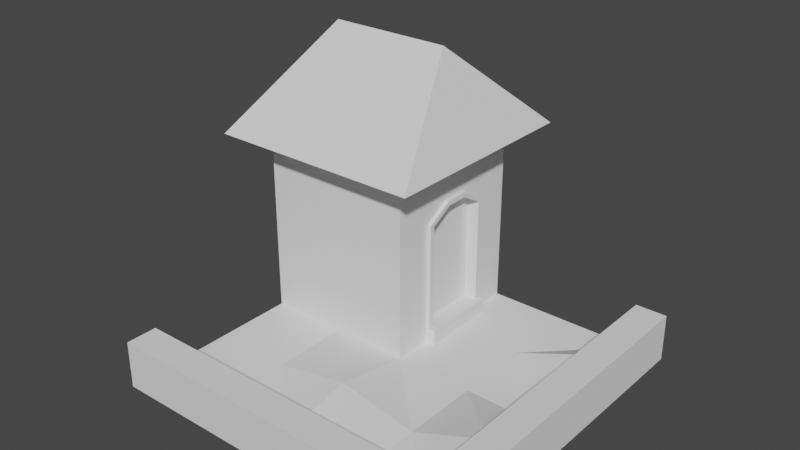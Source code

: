 # Source: Farm.blend  (saved by Blender 3.4.6; exported with 4.5.12 LTS)
import bpy
from mathutils import Matrix  # noqa: F401  (used for matrix-valued properties, if any)

bpy.ops.wm.read_factory_settings(use_empty=True)
scene = bpy.context.scene
scene.name = 'Scene'

# ---- collections
col_collection = bpy.data.collections.new('Collection'); scene.collection.children.link(col_collection)

# ---- world
world_world = bpy.data.worlds.new('World'); scene.world = world_world
world_world.use_nodes = True; world_world.node_tree.nodes.clear()
_N = world_world.node_tree.nodes; _L = world_world.node_tree.links
n0 = _N.new('ShaderNodeOutputWorld'); n0.name = 'World Output'; n0.location = (300, 300)
n1 = _N.new('ShaderNodeBackground'); n1.name = 'Background'; n1.location = (10, 300)
n1.inputs[0].default_value = (0.05088, 0.05088, 0.05088, 1.0)
_L.new(n1.outputs[0], n0.inputs[0])
n0.is_active_output = True
world_world.color = (0.05088, 0.05088, 0.05088)
world_world.use_sun_shadow = False
world_world.sun_shadow_jitter_overblur = 0.0

# ---- meshes
me_plane = bpy.data.meshes.new('Plane')
me_plane.from_pydata([(-2.384e-07, -2.384e-07, 1.2), (1.0, 1.0, 0.3), (-1.0, -1.192e-07, 1.2), (-1.0, 1.0, 1.2), (-1.192e-07, 1.0, 1.2), (0.2, -0.2, 1.2), (-1.2, -0.2, 1.2), (-1.2, 1.2, 1.2), (-1.0, -0.2, 1.2), (0.2, 1.2, 1.2), (-1.2, 1.0, 1.2), (-1.0, 1.2, 1.2), (-0.1, 0.5, 1.8), (-0.9, 0.5, 1.8), (0.06478, 0.25, 0.0), (0.06478, 0.75, 0.0), (-2.086e-07, 0.25, 1.2), (-1.788e-07, 0.75, 1.2), (0.06478, 0.4167, 0.0), (0.06478, 0.5833, 0.0), (-2.086e-07, 0.4167, 1.2), (-1.788e-07, 0.5833, 1.2), (-0.05636, 0.2822, 0.1014), (-0.05636, 0.2822, 0.7818), (-0.05636, 0.7178, 0.7818), (-0.05636, 0.7178, 0.1014), (-0.05636, 0.4256, 0.8678), (-0.05636, 0.5744, 0.8678), (0.06478, 0.25, 0.1), (0.02511, 0.25, 0.8), (0.02511, 0.75, 0.8), (0.06478, 0.75, 0.1), (-0.05636, 0.4167, 0.1014), (0.02511, 0.4167, 0.9), (-0.05636, 0.5833, 0.1014), (0.02511, 0.5833, 0.9), (0.06478, 0.7192, 0.1), (0.06478, 0.5833, 0.1), (0.06478, 0.4167, 0.1), (0.06478, 0.2808, 0.1), (0.02511, 0.2808, 0.7826), (0.02511, 0.7192, 0.7826), (0.02511, 0.4252, 0.8692), (0.02511, 0.5748, 0.8692), (-1.788e-07, 0.5833, 0.0), (-1.788e-07, 0.75, 0.0), (0.02511, 0.75, 0.1), (-2.086e-07, 0.25, 0.0), (-2.086e-07, 0.4167, 0.0), (0.02511, 0.25, 0.1), (0.02511, 0.7192, 0.1), (-1.788e-07, 0.5833, 0.1), (-2.086e-07, 0.4167, 0.1), (0.02511, 0.2808, 0.1), (-2.086e-07, 0.25, 0.1), (-2.086e-07, 0.25, 0.8), (-1.788e-07, 0.75, 0.8), (-1.788e-07, 0.75, 0.1), (-2.086e-07, 0.4167, 0.9), (-1.788e-07, 0.5833, 0.9), (-2.086e-07, 0.2808, 0.1), (-2.086e-07, 0.2808, 0.7826), (-1.788e-07, 0.7192, 0.7826), (-1.788e-07, 0.7192, 0.1), (-2.086e-07, 0.4252, 0.8692), (-1.788e-07, 0.5748, 0.8692), (1.0, -1.0, 0.3), (-1.0, -1.0, 0.0), (-1.0, 1.0, 0.0), (1.0, -1.0, 0.0), (1.2, 1.0, 0.0), (1.2, -1.0, 0.0), (-1.0, -1.2, 0.0), (-1.0, -1.0, 0.3), (1.0, -1.2, 0.0), (1.2, -1.2, 0.0), (1.2, -1.0, 0.3), (1.2, 1.0, 0.3), (-1.0, -1.2, 0.3), (1.0, -1.2, 0.3), (1.2, -1.2, 0.3), (-4.172e-07, -1.0, 0.0), (1.0, -5.364e-07, 0.0), (-5.96e-08, 1.0, 0.0), (-1.0, -3.576e-07, 0.0), (-2.384e-07, -4.768e-07, 0.0), (0.5, -1.0, 0.0), (1.0, 0.5, 0.2), (-1.0, -0.5, 0.0), (-0.5, -1.0, 0.0), (1.0, -0.5, 0.2), (0.5, 1.0, 0.0), (0.5, -5.066e-07, 0.0), (-0.5, -4.172e-07, 0.0), (-2.682e-07, -0.5, 0.1), (-0.5, -0.5, 0.0), (0.5, 0.5, 0.0), (0.5, -0.5, 0.0), (1.0, 1.0, 0.0)], [], [(84, 83, 85), (2, 10, 3), (3, 7, 11), (4, 5, 0), (85, 2, 84), (68, 4, 83), (4, 17, 56), (84, 3, 68), (8, 12, 13), (5, 9, 12), (6, 8, 13), (4, 11, 9), (0, 8, 2), (3, 10, 7), (2, 8, 6), (6, 13, 7), (11, 7, 13), (11, 12, 9), (59, 17, 21), (85, 83, 48), (4, 0, 21), (85, 54, 55), (58, 16, 55), (59, 20, 58), (40, 49, 53), (41, 46, 30), (40, 33, 29), (42, 35, 33), (23, 22, 32), (41, 35, 43), (25, 51, 63), (32, 51, 34), (22, 52, 32), (22, 61, 60), (25, 62, 24), (23, 64, 61), (27, 64, 26), (24, 65, 27), (19, 36, 37), (19, 45, 15), (15, 57, 31), (14, 48, 18), (18, 44, 19), (28, 47, 14), (36, 51, 37), (37, 52, 38), (38, 60, 39), (39, 54, 28), (31, 63, 36), (29, 54, 49), (46, 56, 30), (33, 55, 29), (35, 58, 33), (30, 59, 35), (53, 61, 40), (41, 63, 50), (40, 64, 42), (42, 65, 43), (43, 62, 41), (49, 60, 53), (50, 57, 46), (84, 68, 83), (2, 6, 10), (4, 9, 5), (85, 0, 2), (68, 3, 4), (45, 83, 57), (83, 4, 56), (57, 83, 56), (84, 2, 3), (8, 5, 12), (4, 3, 11), (0, 5, 8), (11, 13, 12), (59, 56, 17), (83, 45, 44), (48, 47, 85), (83, 44, 48), (0, 16, 20), (21, 17, 4), (0, 20, 21), (16, 0, 55), (0, 85, 55), (85, 47, 54), (58, 20, 16), (59, 21, 20), (40, 29, 49), (41, 50, 46), (40, 42, 33), (42, 43, 35), (32, 34, 24), (34, 25, 24), (32, 24, 23), (24, 27, 23), (27, 26, 23), (41, 30, 35), (25, 34, 51), (32, 52, 51), (22, 60, 52), (22, 23, 61), (25, 63, 62), (23, 26, 64), (27, 65, 64), (24, 62, 65), (38, 39, 18), (39, 28, 14), (18, 39, 14), (19, 15, 36), (15, 31, 36), (18, 19, 38), (37, 38, 19), (19, 44, 45), (15, 45, 57), (14, 47, 48), (18, 48, 44), (28, 54, 47), (36, 63, 51), (37, 51, 52), (38, 52, 60), (39, 60, 54), (31, 57, 63), (29, 55, 54), (46, 57, 56), (33, 58, 55), (35, 59, 58), (30, 56, 59), (53, 60, 61), (41, 62, 63), (40, 61, 64), (42, 64, 65), (43, 65, 62), (49, 54, 60), (50, 63, 57), (97, 86, 69, 90), (1, 77, 70, 98), (67, 72, 78, 73), (75, 71, 76, 80), (1, 66, 76, 77), (66, 73, 78, 79), (76, 66, 79, 80), (98, 91, 96, 87), (74, 75, 80, 79), (72, 74, 79, 78), (71, 70, 77, 76), (69, 86, 81, 89, 67, 73, 66), (96, 92, 82, 87), (95, 89, 81, 94), (93, 95, 94, 85), (84, 88, 95, 93), (88, 67, 89, 95), (70, 71, 69, 98), (92, 97, 90, 82), (85, 94, 97, 92), (94, 81, 86, 97), (75, 74, 69, 71), (67, 69, 74, 72), (1, 98, 69, 66), (19, 18, 14, 96, 15), (83, 45, 15, 96, 91), (96, 14, 47, 85, 92)])
_uv = me_plane.uv_layers.new(name='UVMap')
_uv.uv.foreach_set('vector', [0.201, 0.5, 0.201, 0.5, 0.201, 0.5, 0.09886, 0.08782, 0.09886, 0.08782, 0.09886, 0.08782, 0.09886, 0.08782, 0.09886, 0.08782, 0.09886, 0.08782, 0.09886, 0.08782, 0.09886, 0.08782, 0.09886, 0.08782, 0.09886, 0.08782, 0.09886, 0.08782, 0.09886, 0.08782, 0.09886, 0.08782, 0.09886, 0.08782, 0.09886, 0.08782, 0.09886, 0.08782, 0.09886, 0.08782, 0.09886, 0.08782, 0.09886, 0.08782, 0.09886, 0.08782, 0.09886, 0.08782, 0.3462, 0.08905, 0.3462, 0.08905, 0.3462, 0.08905, 0.3462, 0.08905, 0.3462, 0.08905, 0.3462, 0.08905, 0.3462, 0.08905, 0.3462, 0.08905, 0.3462, 0.08905, 0.09886, 0.08782, 0.09886, 0.08782, 0.09886, 0.08782, 0.09886, 0.08782, 0.09886, 0.08782, 0.09886, 0.08782, 0.09886, 0.08782, 0.09886, 0.08782, 0.09886, 0.08782, 0.09886, 0.08782, 0.09886, 0.08782, 0.09886, 0.08782, 0.3462, 0.08905, 0.3462, 0.08905, 0.3462, 0.08905, 0.3462, 0.08905, 0.3462, 0.08905, 0.3462, 0.08905, 0.3462, 0.08905, 0.3462, 0.08905, 0.3462, 0.08905, 0.09886, 0.08782, 0.09886, 0.08782, 0.09886, 0.08782, 0.201, 0.5, 0.201, 0.5, 0.201, 0.5, 0.09886, 0.08782, 0.09886, 0.08782, 0.09886, 0.08782, 0.09886, 0.08782, 0.09886, 0.08782, 0.09886, 0.08782, 0.09886, 0.08782, 0.09886, 0.08782, 0.09886, 0.08782, 0.09886, 0.08782, 0.09886, 0.08782, 0.09886, 0.08782, 0.1438, 0.0343, 0.1438, 0.0343, 0.1438, 0.0343, 0.1438, 0.0343, 0.1438, 0.0343, 0.1438, 0.0343, 0.1438, 0.0343, 0.1438, 0.0343, 0.1438, 0.0343, 0.1438, 0.0343, 0.1438, 0.0343, 0.1438, 0.0343, 0.1038, 0.03983, 0.1038, 0.03983, 0.1038, 0.03983, 0.1438, 0.0343, 0.1438, 0.0343, 0.1438, 0.0343, 0.3966, 0.09889, 0.3966, 0.09889, 0.3966, 0.09889, 0.3966, 0.09889, 0.3966, 0.09889, 0.3966, 0.09889, 0.3966, 0.09889, 0.3966, 0.09889, 0.3966, 0.09889, 0.1438, 0.0343, 0.1438, 0.0343, 0.1438, 0.0343, 0.1438, 0.0343, 0.1438, 0.0343, 0.1438, 0.0343, 0.1438, 0.0343, 0.1438, 0.0343, 0.1438, 0.0343, 0.1438, 0.0343, 0.1438, 0.0343, 0.1438, 0.0343, 0.1438, 0.0343, 0.1438, 0.0343, 0.1438, 0.0343, 0.3966, 0.09889, 0.3966, 0.09889, 0.3966, 0.09889, 0.201, 0.5, 0.201, 0.5, 0.201, 0.5, 0.3966, 0.09889, 0.3966, 0.09889, 0.3966, 0.09889, 0.201, 0.5, 0.201, 0.5, 0.201, 0.5, 0.201, 0.5, 0.201, 0.5, 0.201, 0.5, 0.3966, 0.09889, 0.3966, 0.09889, 0.3966, 0.09889, 0.3966, 0.09889, 0.3966, 0.09889, 0.3966, 0.09889, 0.3966, 0.09889, 0.3966, 0.09889, 0.3966, 0.09889, 0.3966, 0.09889, 0.3966, 0.09889, 0.3966, 0.09889, 0.3966, 0.09889, 0.3966, 0.09889, 0.3966, 0.09889, 0.3966, 0.09889, 0.3966, 0.09889, 0.3966, 0.09889, 0.1438, 0.0343, 0.1438, 0.0343, 0.1438, 0.0343, 0.1438, 0.0343, 0.1438, 0.0343, 0.1438, 0.0343, 0.1438, 0.0343, 0.1438, 0.0343, 0.1438, 0.0343, 0.1438, 0.0343, 0.1438, 0.0343, 0.1438, 0.0343, 0.1438, 0.0343, 0.1438, 0.0343, 0.1438, 0.0343, 0.1438, 0.0343, 0.1438, 0.0343, 0.1438, 0.0343, 0.1438, 0.0343, 0.1438, 0.0343, 0.1438, 0.0343, 0.1438, 0.0343, 0.1438, 0.0343, 0.1438, 0.0343, 0.1438, 0.0343, 0.1438, 0.0343, 0.1438, 0.0343, 0.1438, 0.0343, 0.1438, 0.0343, 0.1438, 0.0343, 0.201, 0.5, 0.201, 0.5, 0.201, 0.5, 0.201, 0.5, 0.201, 0.5, 0.201, 0.5, 0.201, 0.5, 0.201, 0.5, 0.201, 0.5, 0.09886, 0.08782, 0.09886, 0.08782, 0.09886, 0.08782, 0.09886, 0.08782, 0.09886, 0.08782, 0.09886, 0.08782, 0.09886, 0.08782, 0.09886, 0.08782, 0.09886, 0.08782, 0.09886, 0.08782, 0.09886, 0.08782, 0.09886, 0.08782, 0.09886, 0.08782, 0.09886, 0.08782, 0.09886, 0.08782, 0.09886, 0.08782, 0.09886, 0.08782, 0.09886, 0.08782, 0.09886, 0.08782, 0.09886, 0.08782, 0.09886, 0.08782, 0.09886, 0.08782, 0.09886, 0.08782, 0.09886, 0.08782, 0.3462, 0.08905, 0.3462, 0.08905, 0.3462, 0.08905, 0.09886, 0.08782, 0.09886, 0.08782, 0.09886, 0.08782, 0.09886, 0.08782, 0.09886, 0.08782, 0.09886, 0.08782, 0.3462, 0.08905, 0.3462, 0.08905, 0.3462, 0.08905, 0.09886, 0.08782, 0.09886, 0.08782, 0.09886, 0.08782, 0.201, 0.5, 0.201, 0.5, 0.201, 0.5, 0.201, 0.5, 0.201, 0.5, 0.201, 0.5, 0.201, 0.5, 0.201, 0.5, 0.201, 0.5, 0.201, 0.5, 0.201, 0.5, 0.201, 0.5, 0.201, 0.5, 0.201, 0.5, 0.201, 0.5, 0.201, 0.5, 0.201, 0.5, 0.201, 0.5, 0.09886, 0.08782, 0.09886, 0.08782, 0.09886, 0.08782, 0.09886, 0.08782, 0.09886, 0.08782, 0.09886, 0.08782, 0.09886, 0.08782, 0.09886, 0.08782, 0.09886, 0.08782, 0.09886, 0.08782, 0.09886, 0.08782, 0.09886, 0.08782, 0.09886, 0.08782, 0.09886, 0.08782, 0.09886, 0.08782, 0.1438, 0.0343, 0.1438, 0.0343, 0.1438, 0.0343, 0.1438, 0.0343, 0.1438, 0.0343, 0.1438, 0.0343, 0.1438, 0.0343, 0.1438, 0.0343, 0.1438, 0.0343, 0.1438, 0.0343, 0.1438, 0.0343, 0.1438, 0.0343, 0.1038, 0.03983, 0.1038, 0.03983, 0.1038, 0.03983, 0.1038, 0.03983, 0.1038, 0.03983, 0.1038, 0.03983, 0.1038, 0.03983, 0.1038, 0.03983, 0.1038, 0.03983, 0.1038, 0.03983, 0.1038, 0.03983, 0.1038, 0.03983, 0.1038, 0.03983, 0.1038, 0.03983, 0.1038, 0.03983, 0.1438, 0.0343, 0.1438, 0.0343, 0.1438, 0.0343, 0.3966, 0.09889, 0.3966, 0.09889, 0.3966, 0.09889, 0.3966, 0.09889, 0.3966, 0.09889, 0.3966, 0.09889, 0.3966, 0.09889, 0.3966, 0.09889, 0.3966, 0.09889, 0.1438, 0.0343, 0.1438, 0.0343, 0.1438, 0.0343, 0.1438, 0.0343, 0.1438, 0.0343, 0.1438, 0.0343, 0.1438, 0.0343, 0.1438, 0.0343, 0.1438, 0.0343, 0.1438, 0.0343, 0.1438, 0.0343, 0.1438, 0.0343, 0.1438, 0.0343, 0.1438, 0.0343, 0.1438, 0.0343, 0.3966, 0.09889, 0.3966, 0.09889, 0.3966, 0.09889, 0.3966, 0.09889, 0.3966, 0.09889, 0.3966, 0.09889, 0.3966, 0.09889, 0.3966, 0.09889, 0.3966, 0.09889, 0.3966, 0.09889, 0.3966, 0.09889, 0.3966, 0.09889, 0.3966, 0.09889, 0.3966, 0.09889, 0.3966, 0.09889, 0.3966, 0.09889, 0.3966, 0.09889, 0.3966, 0.09889, 0.3966, 0.09889, 0.3966, 0.09889, 0.3966, 0.09889, 0.201, 0.5, 0.201, 0.5, 0.201, 0.5, 0.3966, 0.09889, 0.3966, 0.09889, 0.3966, 0.09889, 0.201, 0.5, 0.201, 0.5, 0.201, 0.5, 0.201, 0.5, 0.201, 0.5, 0.201, 0.5, 0.3966, 0.09889, 0.3966, 0.09889, 0.3966, 0.09889, 0.3966, 0.09889, 0.3966, 0.09889, 0.3966, 0.09889, 0.3966, 0.09889, 0.3966, 0.09889, 0.3966, 0.09889, 0.3966, 0.09889, 0.3966, 0.09889, 0.3966, 0.09889, 0.3966, 0.09889, 0.3966, 0.09889, 0.3966, 0.09889, 0.3966, 0.09889, 0.3966, 0.09889, 0.3966, 0.09889, 0.1438, 0.0343, 0.1438, 0.0343, 0.1438, 0.0343, 0.1438, 0.0343, 0.1438, 0.0343, 0.1438, 0.0343, 0.1438, 0.0343, 0.1438, 0.0343, 0.1438, 0.0343, 0.1438, 0.0343, 0.1438, 0.0343, 0.1438, 0.0343, 0.1438, 0.0343, 0.1438, 0.0343, 0.1438, 0.0343, 0.1438, 0.0343, 0.1438, 0.0343, 0.1438, 0.0343, 0.1438, 0.0343, 0.1438, 0.0343, 0.1438, 0.0343, 0.1438, 0.0343, 0.1438, 0.0343, 0.1438, 0.0343, 0.1438, 0.0343, 0.1438, 0.0343, 0.1438, 0.0343, 0.1438, 0.0343, 0.1438, 0.0343, 0.1438, 0.0343, 0.201, 0.5, 0.201, 0.5, 0.201, 0.5, 0.201, 0.5, 0.201, 0.5, 0.201, 0.5, 0.4606, 0.08659, 0.4606, 0.08659, 0.4606, 0.08659, 0.4606, 0.08659, 0.4065, 0.08782, 0.4065, 0.08782, 0.4065, 0.08782, 0.4065, 0.08782, 0.4065, 0.08782, 0.4065, 0.08782, 0.4065, 0.08782, 0.4065, 0.08782, 0.4065, 0.08782, 0.4065, 0.08782, 0.4065, 0.08782, 0.4065, 0.08782, 0.4065, 0.08782, 0.4065, 0.08782, 0.4065, 0.08782, 0.4065, 0.08782, 0.4065, 0.08782, 0.4065, 0.08782, 0.4065, 0.08782, 0.4065, 0.08782, 0.4065, 0.08782, 0.4065, 0.08782, 0.4065, 0.08782, 0.4065, 0.08782, 0.4606, 0.08659, 0.4606, 0.08659, 0.4606, 0.08659, 0.4606, 0.08659, 0.4065, 0.08782, 0.4065, 0.08782, 0.4065, 0.08782, 0.4065, 0.08782, 0.4065, 0.08782, 0.4065, 0.08782, 0.4065, 0.08782, 0.4065, 0.08782, 0.4065, 0.08782, 0.4065, 0.08782, 0.4065, 0.08782, 0.4065, 0.08782, 0.4065, 0.08782, 0.4065, 0.08782, 0.4065, 0.08782, 0.4065, 0.08782, 0.4065, 0.08782, 0.4065, 0.08782, 0.4065, 0.08782, 0.4606, 0.08659, 0.4606, 0.08659, 0.4606, 0.08659, 0.4606, 0.08659, 0.4606, 0.08659, 0.4606, 0.08659, 0.4606, 0.08659, 0.4606, 0.08659, 0.4606, 0.08659, 0.4606, 0.08659, 0.4606, 0.08659, 0.4606, 0.08659, 0.4606, 0.08659, 0.4606, 0.08659, 0.4606, 0.08659, 0.4606, 0.08659, 0.4606, 0.08659, 0.4606, 0.08659, 0.4606, 0.08659, 0.4606, 0.08659, 0.201, 0.5, 0.201, 0.5, 0.201, 0.5, 0.201, 0.5, 0.4606, 0.08659, 0.4606, 0.08659, 0.4606, 0.08659, 0.4606, 0.08659, 0.4606, 0.08659, 0.4606, 0.08659, 0.4606, 0.08659, 0.4606, 0.08659, 0.4606, 0.08659, 0.4606, 0.08659, 0.4606, 0.08659, 0.4606, 0.08659, 0.201, 0.5, 0.201, 0.5, 0.201, 0.5, 0.201, 0.5, 0.201, 0.5, 0.201, 0.5, 0.201, 0.5, 0.201, 0.5, 0.4065, 0.08782, 0.4065, 0.08782, 0.4065, 0.08782, 0.4065, 0.08782, 0.4606, 0.08659, 0.4606, 0.08659, 0.4606, 0.08659, 0.4606, 0.08659, 0.4606, 0.08659, 0.4606, 0.08659, 0.4606, 0.08659, 0.4606, 0.08659, 0.4606, 0.08659, 0.4606, 0.08659, 0.4606, 0.08659, 0.4606, 0.08659, 0.4606, 0.08659, 0.4606, 0.08659, 0.4606, 0.08659])
me_plane.use_remesh_fix_poles = True
me_plane.use_remesh_preserve_attributes = False
me_plane.update()

# ---- objects
ob_plane = bpy.data.objects.new('Plane', me_plane)

# ---- transforms, parenting, visibility, modifiers, constraints
ob_plane.location = (0.0, 0.0, 0.0)

# ---- collection membership
col_collection.objects.link(ob_plane)

# ---- scene / render settings (as saved in the file)
scene.frame_start = 1; scene.frame_end = 250; scene.frame_set(1)
scene.render.engine = 'BLENDER_EEVEE_NEXT'
scene.cycles.use_denoising = False
scene.cycles.samples = 128
scene.cycles.sampling_pattern = 'TABULATED_SOBOL'
scene.cycles.use_adaptive_sampling = False
scene.cycles.use_light_tree = False
scene.view_settings.view_transform = 'Filmic'
bpy.context.view_layer.update()

# ---- added for rendering (the .blend has no active camera and no usable light): camera, sun
cam_auto = bpy.data.cameras.new('AutoCamera')
cam_auto.lens = 50.0
cam_auto.sensor_width = 36.0
cam_auto.clip_end = 1000.0
ob_auto_camera = bpy.data.objects.new('AutoCamera', cam_auto)
scene.collection.objects.link(ob_auto_camera)
ob_auto_camera.location = (3.5546, -4.26552, 3.74368)
ob_auto_camera.rotation_euler = (1.09748, -7.21219e-08, 0.694738)
scene.camera = ob_auto_camera
light_auto_sun = bpy.data.lights.new('AutoSun', 'SUN')
light_auto_sun.energy = 3.0
light_auto_sun.angle = 0.0523599
ob_auto_sun = bpy.data.objects.new('AutoSun', light_auto_sun)
scene.collection.objects.link(ob_auto_sun)
ob_auto_sun.rotation_euler = (0.872665, 0.174533, 0.523599)
bpy.context.view_layer.update()
